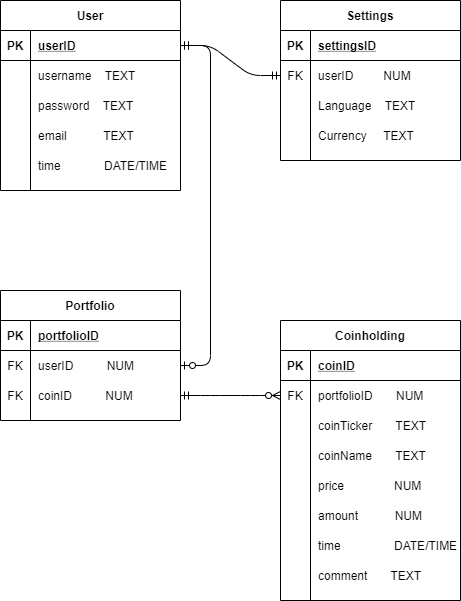

The diagram above was exported from draw.io. Its source (the exported page's mxGraphModel, read from the mxfile embedded in the PNG):
<mxGraphModel dx="1221" dy="644" grid="1" gridSize="10" guides="1" tooltips="1" connect="1" arrows="1" fold="1" page="1" pageScale="1" pageWidth="850" pageHeight="1100" math="0" shadow="0" extFonts="Permanent Marker^https://fonts.googleapis.com/css?family=Permanent+Marker">
  <root>
    <mxCell id="0" />
    <mxCell id="1" parent="0" />
    <mxCell id="HABA-Vna9V_yI_CWUG2c-1" value="User" style="shape=table;startSize=30;container=1;collapsible=1;childLayout=tableLayout;fixedRows=1;rowLines=0;fontStyle=1;align=center;resizeLast=1;" parent="1" vertex="1">
      <mxGeometry x="260" y="90" width="180" height="190" as="geometry" />
    </mxCell>
    <mxCell id="HABA-Vna9V_yI_CWUG2c-2" value="" style="shape=partialRectangle;collapsible=0;dropTarget=0;pointerEvents=0;fillColor=none;top=0;left=0;bottom=1;right=0;points=[[0,0.5],[1,0.5]];portConstraint=eastwest;" parent="HABA-Vna9V_yI_CWUG2c-1" vertex="1">
      <mxGeometry y="30" width="180" height="30" as="geometry" />
    </mxCell>
    <mxCell id="HABA-Vna9V_yI_CWUG2c-3" value="PK" style="shape=partialRectangle;connectable=0;fillColor=none;top=0;left=0;bottom=0;right=0;fontStyle=1;overflow=hidden;" parent="HABA-Vna9V_yI_CWUG2c-2" vertex="1">
      <mxGeometry width="30" height="30" as="geometry" />
    </mxCell>
    <mxCell id="HABA-Vna9V_yI_CWUG2c-4" value="userID" style="shape=partialRectangle;connectable=0;fillColor=none;top=0;left=0;bottom=0;right=0;align=left;spacingLeft=6;fontStyle=5;overflow=hidden;" parent="HABA-Vna9V_yI_CWUG2c-2" vertex="1">
      <mxGeometry x="30" width="150" height="30" as="geometry" />
    </mxCell>
    <mxCell id="HABA-Vna9V_yI_CWUG2c-5" value="" style="shape=partialRectangle;collapsible=0;dropTarget=0;pointerEvents=0;fillColor=none;top=0;left=0;bottom=0;right=0;points=[[0,0.5],[1,0.5]];portConstraint=eastwest;" parent="HABA-Vna9V_yI_CWUG2c-1" vertex="1">
      <mxGeometry y="60" width="180" height="30" as="geometry" />
    </mxCell>
    <mxCell id="HABA-Vna9V_yI_CWUG2c-6" value="" style="shape=partialRectangle;connectable=0;fillColor=none;top=0;left=0;bottom=0;right=0;editable=1;overflow=hidden;" parent="HABA-Vna9V_yI_CWUG2c-5" vertex="1">
      <mxGeometry width="30" height="30" as="geometry" />
    </mxCell>
    <mxCell id="HABA-Vna9V_yI_CWUG2c-7" value="username    TEXT" style="shape=partialRectangle;connectable=0;fillColor=none;top=0;left=0;bottom=0;right=0;align=left;spacingLeft=6;overflow=hidden;" parent="HABA-Vna9V_yI_CWUG2c-5" vertex="1">
      <mxGeometry x="30" width="150" height="30" as="geometry" />
    </mxCell>
    <mxCell id="HABA-Vna9V_yI_CWUG2c-8" value="" style="shape=partialRectangle;collapsible=0;dropTarget=0;pointerEvents=0;fillColor=none;top=0;left=0;bottom=0;right=0;points=[[0,0.5],[1,0.5]];portConstraint=eastwest;" parent="HABA-Vna9V_yI_CWUG2c-1" vertex="1">
      <mxGeometry y="90" width="180" height="30" as="geometry" />
    </mxCell>
    <mxCell id="HABA-Vna9V_yI_CWUG2c-9" value="" style="shape=partialRectangle;connectable=0;fillColor=none;top=0;left=0;bottom=0;right=0;editable=1;overflow=hidden;" parent="HABA-Vna9V_yI_CWUG2c-8" vertex="1">
      <mxGeometry width="30" height="30" as="geometry" />
    </mxCell>
    <mxCell id="HABA-Vna9V_yI_CWUG2c-10" value="password    TEXT" style="shape=partialRectangle;connectable=0;fillColor=none;top=0;left=0;bottom=0;right=0;align=left;spacingLeft=6;overflow=hidden;" parent="HABA-Vna9V_yI_CWUG2c-8" vertex="1">
      <mxGeometry x="30" width="150" height="30" as="geometry" />
    </mxCell>
    <mxCell id="HABA-Vna9V_yI_CWUG2c-11" value="" style="shape=partialRectangle;collapsible=0;dropTarget=0;pointerEvents=0;fillColor=none;top=0;left=0;bottom=0;right=0;points=[[0,0.5],[1,0.5]];portConstraint=eastwest;" parent="HABA-Vna9V_yI_CWUG2c-1" vertex="1">
      <mxGeometry y="120" width="180" height="30" as="geometry" />
    </mxCell>
    <mxCell id="HABA-Vna9V_yI_CWUG2c-12" value="" style="shape=partialRectangle;connectable=0;fillColor=none;top=0;left=0;bottom=0;right=0;editable=1;overflow=hidden;" parent="HABA-Vna9V_yI_CWUG2c-11" vertex="1">
      <mxGeometry width="30" height="30" as="geometry" />
    </mxCell>
    <mxCell id="HABA-Vna9V_yI_CWUG2c-13" value="email           TEXT" style="shape=partialRectangle;connectable=0;fillColor=none;top=0;left=0;bottom=0;right=0;align=left;spacingLeft=6;overflow=hidden;" parent="HABA-Vna9V_yI_CWUG2c-11" vertex="1">
      <mxGeometry x="30" width="150" height="30" as="geometry" />
    </mxCell>
    <mxCell id="HABA-Vna9V_yI_CWUG2c-94" style="shape=partialRectangle;collapsible=0;dropTarget=0;pointerEvents=0;fillColor=none;top=0;left=0;bottom=0;right=0;points=[[0,0.5],[1,0.5]];portConstraint=eastwest;" parent="HABA-Vna9V_yI_CWUG2c-1" vertex="1">
      <mxGeometry y="150" width="180" height="30" as="geometry" />
    </mxCell>
    <mxCell id="HABA-Vna9V_yI_CWUG2c-95" style="shape=partialRectangle;connectable=0;fillColor=none;top=0;left=0;bottom=0;right=0;editable=1;overflow=hidden;" parent="HABA-Vna9V_yI_CWUG2c-94" vertex="1">
      <mxGeometry width="30" height="30" as="geometry" />
    </mxCell>
    <mxCell id="HABA-Vna9V_yI_CWUG2c-96" value="time             DATE/TIME" style="shape=partialRectangle;connectable=0;fillColor=none;top=0;left=0;bottom=0;right=0;align=left;spacingLeft=6;overflow=hidden;" parent="HABA-Vna9V_yI_CWUG2c-94" vertex="1">
      <mxGeometry x="30" width="150" height="30" as="geometry" />
    </mxCell>
    <mxCell id="HABA-Vna9V_yI_CWUG2c-14" value="Coinholding" style="shape=table;startSize=30;container=1;collapsible=1;childLayout=tableLayout;fixedRows=1;rowLines=0;fontStyle=1;align=center;resizeLast=1;" parent="1" vertex="1">
      <mxGeometry x="540" y="410" width="180" height="280" as="geometry" />
    </mxCell>
    <mxCell id="HABA-Vna9V_yI_CWUG2c-15" value="" style="shape=partialRectangle;collapsible=0;dropTarget=0;pointerEvents=0;fillColor=none;top=0;left=0;bottom=1;right=0;points=[[0,0.5],[1,0.5]];portConstraint=eastwest;" parent="HABA-Vna9V_yI_CWUG2c-14" vertex="1">
      <mxGeometry y="30" width="180" height="30" as="geometry" />
    </mxCell>
    <mxCell id="HABA-Vna9V_yI_CWUG2c-16" value="PK" style="shape=partialRectangle;connectable=0;fillColor=none;top=0;left=0;bottom=0;right=0;fontStyle=1;overflow=hidden;" parent="HABA-Vna9V_yI_CWUG2c-15" vertex="1">
      <mxGeometry width="30" height="30" as="geometry" />
    </mxCell>
    <mxCell id="HABA-Vna9V_yI_CWUG2c-17" value="coinID" style="shape=partialRectangle;connectable=0;fillColor=none;top=0;left=0;bottom=0;right=0;align=left;spacingLeft=6;fontStyle=5;overflow=hidden;" parent="HABA-Vna9V_yI_CWUG2c-15" vertex="1">
      <mxGeometry x="30" width="150" height="30" as="geometry" />
    </mxCell>
    <mxCell id="HABA-Vna9V_yI_CWUG2c-59" style="shape=partialRectangle;collapsible=0;dropTarget=0;pointerEvents=0;fillColor=none;top=0;left=0;bottom=0;right=0;points=[[0,0.5],[1,0.5]];portConstraint=eastwest;" parent="HABA-Vna9V_yI_CWUG2c-14" vertex="1">
      <mxGeometry y="60" width="180" height="30" as="geometry" />
    </mxCell>
    <mxCell id="HABA-Vna9V_yI_CWUG2c-60" value="FK" style="shape=partialRectangle;connectable=0;fillColor=none;top=0;left=0;bottom=0;right=0;editable=1;overflow=hidden;" parent="HABA-Vna9V_yI_CWUG2c-59" vertex="1">
      <mxGeometry width="30" height="30" as="geometry" />
    </mxCell>
    <mxCell id="HABA-Vna9V_yI_CWUG2c-61" value="portfolioID       NUM" style="shape=partialRectangle;connectable=0;fillColor=none;top=0;left=0;bottom=0;right=0;align=left;spacingLeft=6;overflow=hidden;" parent="HABA-Vna9V_yI_CWUG2c-59" vertex="1">
      <mxGeometry x="30" width="150" height="30" as="geometry" />
    </mxCell>
    <mxCell id="HABA-Vna9V_yI_CWUG2c-18" value="" style="shape=partialRectangle;collapsible=0;dropTarget=0;pointerEvents=0;fillColor=none;top=0;left=0;bottom=0;right=0;points=[[0,0.5],[1,0.5]];portConstraint=eastwest;" parent="HABA-Vna9V_yI_CWUG2c-14" vertex="1">
      <mxGeometry y="90" width="180" height="30" as="geometry" />
    </mxCell>
    <mxCell id="HABA-Vna9V_yI_CWUG2c-19" value="" style="shape=partialRectangle;connectable=0;fillColor=none;top=0;left=0;bottom=0;right=0;editable=1;overflow=hidden;" parent="HABA-Vna9V_yI_CWUG2c-18" vertex="1">
      <mxGeometry width="30" height="30" as="geometry" />
    </mxCell>
    <mxCell id="HABA-Vna9V_yI_CWUG2c-20" value="coinTicker       TEXT" style="shape=partialRectangle;connectable=0;fillColor=none;top=0;left=0;bottom=0;right=0;align=left;spacingLeft=6;overflow=hidden;" parent="HABA-Vna9V_yI_CWUG2c-18" vertex="1">
      <mxGeometry x="30" width="150" height="30" as="geometry" />
    </mxCell>
    <mxCell id="HABA-Vna9V_yI_CWUG2c-83" style="shape=partialRectangle;collapsible=0;dropTarget=0;pointerEvents=0;fillColor=none;top=0;left=0;bottom=0;right=0;points=[[0,0.5],[1,0.5]];portConstraint=eastwest;" parent="HABA-Vna9V_yI_CWUG2c-14" vertex="1">
      <mxGeometry y="120" width="180" height="30" as="geometry" />
    </mxCell>
    <mxCell id="HABA-Vna9V_yI_CWUG2c-84" style="shape=partialRectangle;connectable=0;fillColor=none;top=0;left=0;bottom=0;right=0;editable=1;overflow=hidden;" parent="HABA-Vna9V_yI_CWUG2c-83" vertex="1">
      <mxGeometry width="30" height="30" as="geometry" />
    </mxCell>
    <mxCell id="HABA-Vna9V_yI_CWUG2c-85" value="coinName       TEXT" style="shape=partialRectangle;connectable=0;fillColor=none;top=0;left=0;bottom=0;right=0;align=left;spacingLeft=6;overflow=hidden;" parent="HABA-Vna9V_yI_CWUG2c-83" vertex="1">
      <mxGeometry x="30" width="150" height="30" as="geometry" />
    </mxCell>
    <mxCell id="HABA-Vna9V_yI_CWUG2c-56" style="shape=partialRectangle;collapsible=0;dropTarget=0;pointerEvents=0;fillColor=none;top=0;left=0;bottom=0;right=0;points=[[0,0.5],[1,0.5]];portConstraint=eastwest;" parent="HABA-Vna9V_yI_CWUG2c-14" vertex="1">
      <mxGeometry y="150" width="180" height="30" as="geometry" />
    </mxCell>
    <mxCell id="HABA-Vna9V_yI_CWUG2c-57" style="shape=partialRectangle;connectable=0;fillColor=none;top=0;left=0;bottom=0;right=0;editable=1;overflow=hidden;" parent="HABA-Vna9V_yI_CWUG2c-56" vertex="1">
      <mxGeometry width="30" height="30" as="geometry" />
    </mxCell>
    <mxCell id="HABA-Vna9V_yI_CWUG2c-58" value="price               NUM" style="shape=partialRectangle;connectable=0;fillColor=none;top=0;left=0;bottom=0;right=0;align=left;spacingLeft=6;overflow=hidden;" parent="HABA-Vna9V_yI_CWUG2c-56" vertex="1">
      <mxGeometry x="30" width="150" height="30" as="geometry" />
    </mxCell>
    <mxCell id="HABA-Vna9V_yI_CWUG2c-21" value="" style="shape=partialRectangle;collapsible=0;dropTarget=0;pointerEvents=0;fillColor=none;top=0;left=0;bottom=0;right=0;points=[[0,0.5],[1,0.5]];portConstraint=eastwest;" parent="HABA-Vna9V_yI_CWUG2c-14" vertex="1">
      <mxGeometry y="180" width="180" height="30" as="geometry" />
    </mxCell>
    <mxCell id="HABA-Vna9V_yI_CWUG2c-22" value="" style="shape=partialRectangle;connectable=0;fillColor=none;top=0;left=0;bottom=0;right=0;editable=1;overflow=hidden;" parent="HABA-Vna9V_yI_CWUG2c-21" vertex="1">
      <mxGeometry width="30" height="30" as="geometry" />
    </mxCell>
    <mxCell id="HABA-Vna9V_yI_CWUG2c-23" value="amount           NUM" style="shape=partialRectangle;connectable=0;fillColor=none;top=0;left=0;bottom=0;right=0;align=left;spacingLeft=6;overflow=hidden;" parent="HABA-Vna9V_yI_CWUG2c-21" vertex="1">
      <mxGeometry x="30" width="150" height="30" as="geometry" />
    </mxCell>
    <mxCell id="HABA-Vna9V_yI_CWUG2c-24" value="" style="shape=partialRectangle;collapsible=0;dropTarget=0;pointerEvents=0;fillColor=none;top=0;left=0;bottom=0;right=0;points=[[0,0.5],[1,0.5]];portConstraint=eastwest;" parent="HABA-Vna9V_yI_CWUG2c-14" vertex="1">
      <mxGeometry y="210" width="180" height="30" as="geometry" />
    </mxCell>
    <mxCell id="HABA-Vna9V_yI_CWUG2c-25" value="" style="shape=partialRectangle;connectable=0;fillColor=none;top=0;left=0;bottom=0;right=0;editable=1;overflow=hidden;" parent="HABA-Vna9V_yI_CWUG2c-24" vertex="1">
      <mxGeometry width="30" height="30" as="geometry" />
    </mxCell>
    <mxCell id="HABA-Vna9V_yI_CWUG2c-26" value="time                DATE/TIME" style="shape=partialRectangle;connectable=0;fillColor=none;top=0;left=0;bottom=0;right=0;align=left;spacingLeft=6;overflow=hidden;" parent="HABA-Vna9V_yI_CWUG2c-24" vertex="1">
      <mxGeometry x="30" width="150" height="30" as="geometry" />
    </mxCell>
    <mxCell id="HABA-Vna9V_yI_CWUG2c-113" style="shape=partialRectangle;collapsible=0;dropTarget=0;pointerEvents=0;fillColor=none;top=0;left=0;bottom=0;right=0;points=[[0,0.5],[1,0.5]];portConstraint=eastwest;" parent="HABA-Vna9V_yI_CWUG2c-14" vertex="1">
      <mxGeometry y="240" width="180" height="30" as="geometry" />
    </mxCell>
    <mxCell id="HABA-Vna9V_yI_CWUG2c-114" style="shape=partialRectangle;connectable=0;fillColor=none;top=0;left=0;bottom=0;right=0;editable=1;overflow=hidden;" parent="HABA-Vna9V_yI_CWUG2c-113" vertex="1">
      <mxGeometry width="30" height="30" as="geometry" />
    </mxCell>
    <mxCell id="HABA-Vna9V_yI_CWUG2c-115" value="comment       TEXT" style="shape=partialRectangle;connectable=0;fillColor=none;top=0;left=0;bottom=0;right=0;align=left;spacingLeft=6;overflow=hidden;" parent="HABA-Vna9V_yI_CWUG2c-113" vertex="1">
      <mxGeometry x="30" width="150" height="30" as="geometry" />
    </mxCell>
    <mxCell id="HABA-Vna9V_yI_CWUG2c-30" value="Settings" style="shape=table;startSize=30;container=1;collapsible=1;childLayout=tableLayout;fixedRows=1;rowLines=0;fontStyle=1;align=center;resizeLast=1;" parent="1" vertex="1">
      <mxGeometry x="540" y="90" width="180" height="160" as="geometry" />
    </mxCell>
    <mxCell id="HABA-Vna9V_yI_CWUG2c-31" value="" style="shape=partialRectangle;collapsible=0;dropTarget=0;pointerEvents=0;fillColor=none;top=0;left=0;bottom=1;right=0;points=[[0,0.5],[1,0.5]];portConstraint=eastwest;" parent="HABA-Vna9V_yI_CWUG2c-30" vertex="1">
      <mxGeometry y="30" width="180" height="30" as="geometry" />
    </mxCell>
    <mxCell id="HABA-Vna9V_yI_CWUG2c-32" value="PK" style="shape=partialRectangle;connectable=0;fillColor=none;top=0;left=0;bottom=0;right=0;fontStyle=1;overflow=hidden;" parent="HABA-Vna9V_yI_CWUG2c-31" vertex="1">
      <mxGeometry width="30" height="30" as="geometry" />
    </mxCell>
    <mxCell id="HABA-Vna9V_yI_CWUG2c-33" value="settingsID" style="shape=partialRectangle;connectable=0;fillColor=none;top=0;left=0;bottom=0;right=0;align=left;spacingLeft=6;fontStyle=5;overflow=hidden;" parent="HABA-Vna9V_yI_CWUG2c-31" vertex="1">
      <mxGeometry x="30" width="150" height="30" as="geometry" />
    </mxCell>
    <mxCell id="HABA-Vna9V_yI_CWUG2c-43" style="shape=partialRectangle;collapsible=0;dropTarget=0;pointerEvents=0;fillColor=none;top=0;left=0;bottom=0;right=0;points=[[0,0.5],[1,0.5]];portConstraint=eastwest;" parent="HABA-Vna9V_yI_CWUG2c-30" vertex="1">
      <mxGeometry y="60" width="180" height="30" as="geometry" />
    </mxCell>
    <mxCell id="HABA-Vna9V_yI_CWUG2c-44" value="FK" style="shape=partialRectangle;connectable=0;fillColor=none;top=0;left=0;bottom=0;right=0;editable=1;overflow=hidden;" parent="HABA-Vna9V_yI_CWUG2c-43" vertex="1">
      <mxGeometry width="30" height="30" as="geometry" />
    </mxCell>
    <mxCell id="HABA-Vna9V_yI_CWUG2c-45" value="userID         NUM" style="shape=partialRectangle;connectable=0;fillColor=none;top=0;left=0;bottom=0;right=0;align=left;spacingLeft=6;overflow=hidden;" parent="HABA-Vna9V_yI_CWUG2c-43" vertex="1">
      <mxGeometry x="30" width="150" height="30" as="geometry" />
    </mxCell>
    <mxCell id="HABA-Vna9V_yI_CWUG2c-34" value="" style="shape=partialRectangle;collapsible=0;dropTarget=0;pointerEvents=0;fillColor=none;top=0;left=0;bottom=0;right=0;points=[[0,0.5],[1,0.5]];portConstraint=eastwest;" parent="HABA-Vna9V_yI_CWUG2c-30" vertex="1">
      <mxGeometry y="90" width="180" height="30" as="geometry" />
    </mxCell>
    <mxCell id="HABA-Vna9V_yI_CWUG2c-35" value="" style="shape=partialRectangle;connectable=0;fillColor=none;top=0;left=0;bottom=0;right=0;editable=1;overflow=hidden;" parent="HABA-Vna9V_yI_CWUG2c-34" vertex="1">
      <mxGeometry width="30" height="30" as="geometry" />
    </mxCell>
    <mxCell id="HABA-Vna9V_yI_CWUG2c-36" value="Language    TEXT" style="shape=partialRectangle;connectable=0;fillColor=none;top=0;left=0;bottom=0;right=0;align=left;spacingLeft=6;overflow=hidden;" parent="HABA-Vna9V_yI_CWUG2c-34" vertex="1">
      <mxGeometry x="30" width="150" height="30" as="geometry" />
    </mxCell>
    <mxCell id="HABA-Vna9V_yI_CWUG2c-37" value="" style="shape=partialRectangle;collapsible=0;dropTarget=0;pointerEvents=0;fillColor=none;top=0;left=0;bottom=0;right=0;points=[[0,0.5],[1,0.5]];portConstraint=eastwest;" parent="HABA-Vna9V_yI_CWUG2c-30" vertex="1">
      <mxGeometry y="120" width="180" height="30" as="geometry" />
    </mxCell>
    <mxCell id="HABA-Vna9V_yI_CWUG2c-38" value="" style="shape=partialRectangle;connectable=0;fillColor=none;top=0;left=0;bottom=0;right=0;editable=1;overflow=hidden;" parent="HABA-Vna9V_yI_CWUG2c-37" vertex="1">
      <mxGeometry width="30" height="30" as="geometry" />
    </mxCell>
    <mxCell id="HABA-Vna9V_yI_CWUG2c-39" value="Currency     TEXT" style="shape=partialRectangle;connectable=0;fillColor=none;top=0;left=0;bottom=0;right=0;align=left;spacingLeft=6;overflow=hidden;" parent="HABA-Vna9V_yI_CWUG2c-37" vertex="1">
      <mxGeometry x="30" width="150" height="30" as="geometry" />
    </mxCell>
    <mxCell id="HABA-Vna9V_yI_CWUG2c-46" value="" style="edgeStyle=entityRelationEdgeStyle;fontSize=12;html=1;endArrow=ERmandOne;startArrow=ERmandOne;exitX=1;exitY=0.5;exitDx=0;exitDy=0;" parent="1" source="HABA-Vna9V_yI_CWUG2c-2" target="HABA-Vna9V_yI_CWUG2c-43" edge="1">
      <mxGeometry width="100" height="100" relative="1" as="geometry">
        <mxPoint x="190" y="330" as="sourcePoint" />
        <mxPoint x="290" y="230" as="targetPoint" />
      </mxGeometry>
    </mxCell>
    <mxCell id="HABA-Vna9V_yI_CWUG2c-63" value="Portfolio" style="shape=table;startSize=30;container=1;collapsible=1;childLayout=tableLayout;fixedRows=1;rowLines=0;fontStyle=1;align=center;resizeLast=1;" parent="1" vertex="1">
      <mxGeometry x="260" y="380" width="180" height="130" as="geometry" />
    </mxCell>
    <mxCell id="HABA-Vna9V_yI_CWUG2c-64" value="" style="shape=partialRectangle;collapsible=0;dropTarget=0;pointerEvents=0;fillColor=none;top=0;left=0;bottom=1;right=0;points=[[0,0.5],[1,0.5]];portConstraint=eastwest;" parent="HABA-Vna9V_yI_CWUG2c-63" vertex="1">
      <mxGeometry y="30" width="180" height="30" as="geometry" />
    </mxCell>
    <mxCell id="HABA-Vna9V_yI_CWUG2c-65" value="PK" style="shape=partialRectangle;connectable=0;fillColor=none;top=0;left=0;bottom=0;right=0;fontStyle=1;overflow=hidden;" parent="HABA-Vna9V_yI_CWUG2c-64" vertex="1">
      <mxGeometry width="30" height="30" as="geometry" />
    </mxCell>
    <mxCell id="HABA-Vna9V_yI_CWUG2c-66" value="portfolioID" style="shape=partialRectangle;connectable=0;fillColor=none;top=0;left=0;bottom=0;right=0;align=left;spacingLeft=6;fontStyle=5;overflow=hidden;" parent="HABA-Vna9V_yI_CWUG2c-64" vertex="1">
      <mxGeometry x="30" width="150" height="30" as="geometry" />
    </mxCell>
    <mxCell id="HABA-Vna9V_yI_CWUG2c-76" style="shape=partialRectangle;collapsible=0;dropTarget=0;pointerEvents=0;fillColor=none;top=0;left=0;bottom=0;right=0;points=[[0,0.5],[1,0.5]];portConstraint=eastwest;" parent="HABA-Vna9V_yI_CWUG2c-63" vertex="1">
      <mxGeometry y="60" width="180" height="30" as="geometry" />
    </mxCell>
    <mxCell id="HABA-Vna9V_yI_CWUG2c-77" value="FK" style="shape=partialRectangle;connectable=0;fillColor=none;top=0;left=0;bottom=0;right=0;editable=1;overflow=hidden;" parent="HABA-Vna9V_yI_CWUG2c-76" vertex="1">
      <mxGeometry width="30" height="30" as="geometry" />
    </mxCell>
    <mxCell id="HABA-Vna9V_yI_CWUG2c-78" value="userID          NUM" style="shape=partialRectangle;connectable=0;fillColor=none;top=0;left=0;bottom=0;right=0;align=left;spacingLeft=6;overflow=hidden;" parent="HABA-Vna9V_yI_CWUG2c-76" vertex="1">
      <mxGeometry x="30" width="150" height="30" as="geometry" />
    </mxCell>
    <mxCell id="HABA-Vna9V_yI_CWUG2c-86" style="shape=partialRectangle;collapsible=0;dropTarget=0;pointerEvents=0;fillColor=none;top=0;left=0;bottom=0;right=0;points=[[0,0.5],[1,0.5]];portConstraint=eastwest;" parent="HABA-Vna9V_yI_CWUG2c-63" vertex="1">
      <mxGeometry y="90" width="180" height="30" as="geometry" />
    </mxCell>
    <mxCell id="HABA-Vna9V_yI_CWUG2c-87" value="FK" style="shape=partialRectangle;connectable=0;fillColor=none;top=0;left=0;bottom=0;right=0;editable=1;overflow=hidden;" parent="HABA-Vna9V_yI_CWUG2c-86" vertex="1">
      <mxGeometry width="30" height="30" as="geometry" />
    </mxCell>
    <mxCell id="HABA-Vna9V_yI_CWUG2c-88" value="coinID          NUM" style="shape=partialRectangle;connectable=0;fillColor=none;top=0;left=0;bottom=0;right=0;align=left;spacingLeft=6;overflow=hidden;" parent="HABA-Vna9V_yI_CWUG2c-86" vertex="1">
      <mxGeometry x="30" width="150" height="30" as="geometry" />
    </mxCell>
    <mxCell id="HABA-Vna9V_yI_CWUG2c-79" value="" style="edgeStyle=entityRelationEdgeStyle;fontSize=12;html=1;endArrow=ERzeroToOne;startArrow=ERmandOne;" parent="1" source="HABA-Vna9V_yI_CWUG2c-2" target="HABA-Vna9V_yI_CWUG2c-76" edge="1">
      <mxGeometry width="100" height="100" relative="1" as="geometry">
        <mxPoint x="250" y="390" as="sourcePoint" />
        <mxPoint x="350" y="290" as="targetPoint" />
      </mxGeometry>
    </mxCell>
    <mxCell id="HABA-Vna9V_yI_CWUG2c-90" value="" style="edgeStyle=entityRelationEdgeStyle;fontSize=12;html=1;endArrow=ERzeroToMany;startArrow=ERmandOne;" parent="1" source="HABA-Vna9V_yI_CWUG2c-86" target="HABA-Vna9V_yI_CWUG2c-59" edge="1">
      <mxGeometry width="100" height="100" relative="1" as="geometry">
        <mxPoint x="250" y="390" as="sourcePoint" />
        <mxPoint x="350" y="290" as="targetPoint" />
      </mxGeometry>
    </mxCell>
  </root>
</mxGraphModel>